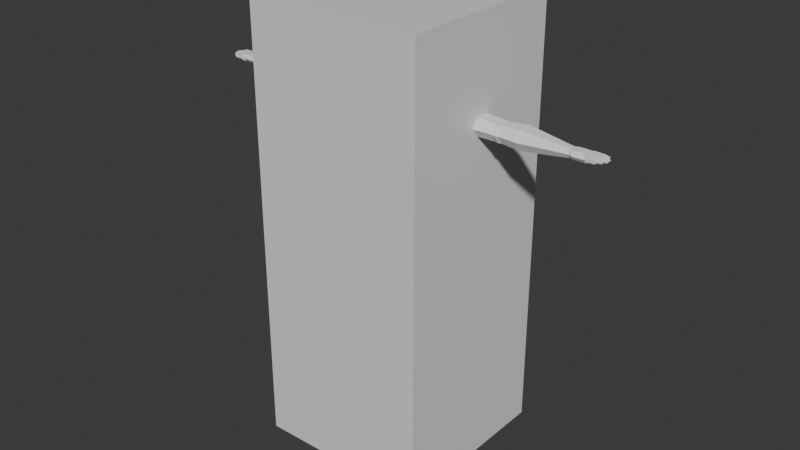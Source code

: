 # Source: arms_low_poly.blend  (saved by Blender 4.2.66; exported with 4.5.12 LTS)
import bpy
from mathutils import Matrix  # noqa: F401  (used for matrix-valued properties, if any)

bpy.ops.wm.read_factory_settings(use_empty=True)
scene = bpy.context.scene
scene.name = 'Scene'

# ---- collections
col_collection = bpy.data.collections.new('Collection'); scene.collection.children.link(col_collection)

# ---- materials (node trees are filled in below, after node groups)
mat_material = bpy.data.materials.new('Material')
mat_material.alpha_threshold = 0.0
mat_material.roughness = 0.5
mat_material.line_color = (0.0, 0.0, 0.0, 1.0)

# ---- material node trees
mat_material.use_nodes = True; mat_material.node_tree.nodes.clear()
_N = mat_material.node_tree.nodes; _L = mat_material.node_tree.links
n0 = _N.new('ShaderNodeOutputMaterial'); n0.name = 'Material Output'; n0.location = (300, 300)
n1 = _N.new('ShaderNodeBsdfPrincipled'); n1.name = 'Principled BSDF'; n1.location = (10, 300)
n1.inputs[3].default_value = 1.45
_L.new(n1.outputs[0], n0.inputs[0])
n0.is_active_output = True

# ---- world
world_world = bpy.data.worlds.new('World'); scene.world = world_world
world_world.use_nodes = True; world_world.node_tree.nodes.clear()
_N = world_world.node_tree.nodes; _L = world_world.node_tree.links
n0 = _N.new('ShaderNodeOutputWorld'); n0.name = 'World Output'; n0.location = (300, 300)
n1 = _N.new('ShaderNodeBackground'); n1.name = 'Background'; n1.location = (10, 300)
n1.inputs[0].default_value = (0.05088, 0.05088, 0.05088, 1.0)
_L.new(n1.outputs[0], n0.inputs[0])
n0.is_active_output = True
world_world.color = (0.05088, 0.05088, 0.05088)
world_world.sun_shadow_jitter_overblur = 0.0

# ---- meshes
me_cube = bpy.data.meshes.new('Cube')
me_cube.from_pydata([(1.0, 1.0, 1.0), (1.0, 1.0, -1.0), (1.0, -1.0, 1.0), (1.0, -1.0, -1.0), (-1.0, 1.0, 1.0), (-1.0, 1.0, -1.0), (-1.0, -1.0, 1.0), (-1.0, -1.0, -1.0)], [], [(0, 4, 6, 2), (3, 2, 6, 7), (7, 6, 4, 5), (5, 1, 3, 7), (1, 0, 2, 3), (5, 4, 0, 1)])
_uv = me_cube.uv_layers.new(name='UVMap')
_uv.uv.foreach_set('vector', [0.625, 0.5, 0.875, 0.5, 0.875, 0.75, 0.625, 0.75, 0.375, 0.75, 0.625, 0.75, 0.625, 1.0, 0.375, 1.0, 0.375, 0.0, 0.625, 0.0, 0.625, 0.25, 0.375, 0.25, 0.125, 0.5, 0.375, 0.5, 0.375, 0.75, 0.125, 0.75, 0.375, 0.5, 0.625, 0.5, 0.625, 0.75, 0.375, 0.75, 0.375, 0.25, 0.625, 0.25, 0.625, 0.5, 0.375, 0.5])
me_cube.materials.append(mat_material)
me_cube.use_mirror_vertex_groups = False
me_cube.update()
me_cube_002 = bpy.data.meshes.new('Cube.002')
me_cube_002.from_pydata([(-0.7963, -0.01386, 1.533), (-0.7963, -0.01386, 1.569), (-0.7963, 0.01386, 1.533), (-0.7963, 0.01386, 1.569), (-0.1997, -0.02716, 1.516), (-0.1997, -0.02716, 1.587), (-0.1997, 0.02716, 1.516), (-0.1997, 0.02716, 1.587), (-0.4847, 0.02716, 1.516), (-0.5114, 0.02716, 1.516), (-0.5114, 0.02716, 1.587), (-0.4847, 0.02716, 1.587), (-0.5114, -0.02716, 1.516), (-0.4847, -0.02716, 1.516), (-0.4847, -0.02716, 1.587), (-0.5114, -0.02716, 1.587), (-0.3725, 0.03592, 1.516), (-0.2947, -0.03198, 1.516), (-0.498, -0.03343, 1.516), (-0.498, -0.03343, 1.587), (-0.7963, -0.02566, 1.551), (-0.7963, 0.02566, 1.551), (-0.1997, 0.05028, 1.551), (-0.1997, -0.05028, 1.551), (-0.4847, -0.05028, 1.551), (-0.5114, -0.05028, 1.551), (-0.5114, 0.05028, 1.551), (-0.4847, 0.05028, 1.551), (-0.3725, 0.03592, 1.591), (-0.498, -0.05655, 1.551), (-0.7963, 2.012e-07, 1.533), (-0.7963, 2.012e-07, 1.569), (-0.1997, 2.012e-07, 1.516), (-0.1997, 2.012e-07, 1.587), (-0.4847, 2.012e-07, 1.587), (-0.5114, 2.012e-07, 1.587), (-0.5114, 2.012e-07, 1.516), (-0.4847, 2.012e-07, 1.516), (-0.498, 2.012e-07, 1.516), (-0.498, 2.012e-07, 1.587), (-0.1997, 2.012e-07, 1.551), (-0.8438, 2.011e-07, 1.535), (-0.2947, -0.03198, 1.591), (-0.2947, -0.05919, 1.551), (-0.3725, 0.06146, 1.551), (-0.3391, 2.012e-07, 1.591), (-0.3391, 2.012e-07, 1.516), (-0.5878, 0.03143, 1.51), (-0.5878, -0.03143, 1.593), (-0.5878, 0.03143, 1.593), (-0.5878, -0.03143, 1.51), (-0.5878, 0.05818, 1.551), (-0.5878, -0.05818, 1.551), (-0.5878, 2.012e-07, 1.51), (-0.5878, 2.012e-07, 1.593), (-0.8115, 2.011e-07, 1.535), (-0.8115, -0.02133, 1.535), (-0.8115, -0.03352, 1.551), (-0.8115, -0.02133, 1.569), (-0.8115, 2.011e-07, 1.569), (-0.8115, 0.022, 1.569), (-0.8115, 0.03342, 1.551), (-0.8115, 0.01469, 1.535), (-0.8618, 2.011e-07, 1.535), (-0.8438, -0.02133, 1.535), (-0.8438, -0.03352, 1.551), (-0.8438, -0.02133, 1.569), (-0.8438, 2.011e-07, 1.569), (-0.8438, 0.022, 1.569), (-0.8438, 0.03342, 1.551), (-0.8438, 0.01469, 1.535), (-0.8195, 0.0437, 1.531), (-0.8618, -0.02133, 1.535), (-0.8618, -0.03352, 1.551), (-0.8618, -0.02133, 1.568), (-0.8618, 2.011e-07, 1.568), (-0.8618, 0.022, 1.568), (-0.8618, 0.03342, 1.551), (-0.8618, 0.01469, 1.535), (-0.8195, 0.03426, 1.522), (-0.7887, -0.01451, 1.57), (-0.7887, 0.01451, 1.532), (-0.8466, 0.06243, 1.506), (-0.8428, 0.05975, 1.502), (-0.8512, 0.05581, 1.506), (-0.8474, 0.05313, 1.502), (-0.8622, 2.011e-07, 1.535), (-0.8714, -0.02898, 1.54), (-0.8714, -0.02936, 1.551), (-0.8714, -0.02898, 1.567), (-0.8622, 2.011e-07, 1.568), (-0.8716, 0.02981, 1.567), (-0.8716, 0.0304, 1.551), (-0.8716, 0.02981, 1.54), (-0.8729, -0.000502, 1.54), (-0.8726, -0.01575, 1.54), (-0.8726, -0.01606, 1.551), (-0.8726, -0.01575, 1.567), (-0.8729, -0.000502, 1.567), (-0.873, 0.01408, 1.567), (-0.8729, 0.0144, 1.551), (-0.873, 0.01408, 1.54), (-0.8729, -0.000502, 1.551), (-0.9309, 0.03516, 1.556), (-0.9275, 0.03469, 1.549), (-0.9279, 0.03463, 1.559), (-0.9292, 0.01889, 1.559), (-0.9322, 0.0193, 1.556), (-0.9289, 0.01891, 1.549), (-0.9404, -0.001486, 1.559), (-0.9404, 0.01423, 1.559), (-0.9435, 0.01438, 1.556), (-0.9398, 0.01428, 1.549), (-0.9435, -0.001486, 1.556), (-0.9398, -0.001486, 1.549), (-0.9299, -0.004256, 1.549), (-0.9289, -0.01944, 1.549), (-0.9323, -0.01976, 1.556), (-0.9293, -0.01941, 1.559), (-0.9303, -0.00428, 1.559), (-0.9333, -0.00448, 1.556), (-0.9146, -0.0347, 1.556), (-0.9116, -0.03408, 1.559), (-0.9117, -0.03417, 1.549), (-0.9132, -0.02086, 1.549), (-0.9162, -0.02129, 1.556), (-0.9132, -0.0208, 1.559), (-0.8917, 0.01569, 1.566), (-0.9119, 0.01741, 1.564), (-0.9122, 0.01774, 1.552), (-0.8917, 0.016, 1.551), (-0.9119, 0.01741, 1.546), (-0.9073, 0.03287, 1.564), (-0.9105, 0.03315, 1.546), (-0.9086, 0.01713, 1.564), (-0.8904, 0.03142, 1.566), (-0.9105, 0.03314, 1.564), (-0.8903, 0.03201, 1.551), (-0.9108, 0.03373, 1.552), (-0.8765, 0.01411, 1.566), (-0.8765, 0.01411, 1.541), (-0.8746, 0.03066, 1.551), (-0.8747, 0.03008, 1.566), (-0.8949, 0.01455, 1.551), (-0.9177, 0.01455, 1.551), (-0.9177, 0.01423, 1.565), (-0.8949, 0.01423, 1.566), (-0.8949, -0.001486, 1.551), (-0.9177, -0.001486, 1.551), (-0.9177, -0.001486, 1.565), (-0.8949, -0.001486, 1.566), (-0.891, -0.01689, 1.566), (-0.9101, -0.01815, 1.565), (-0.9101, -0.01847, 1.551), (-0.891, -0.01721, 1.551), (-0.876, 0.01434, 1.566), (-0.8747, 0.03008, 1.541), (-0.9111, -0.003021, 1.551), (-0.892, -0.001761, 1.551), (-0.892, -0.001761, 1.566), (-0.9111, -0.003021, 1.565), (-0.876, 0.01434, 1.541), (-0.876, 0.01466, 1.551), (-0.8863, -0.0177, 1.566), (-0.8998, -0.01925, 1.565), (-0.8982, -0.03238, 1.565), (-0.8848, -0.03068, 1.566), (-0.8863, -0.01801, 1.551), (-0.8997, -0.01956, 1.551), (-0.8848, -0.03113, 1.551), (-0.8982, -0.0329, 1.551), (-0.7887, 2.012e-07, 1.57), (-0.7887, 0.02686, 1.551), (-0.7887, -0.01451, 1.532), (-0.7887, 0.01451, 1.57), (-0.8892, 0.01579, 1.551), (-0.8892, 0.01547, 1.545), (-0.8879, 0.03121, 1.545), (-0.8892, 0.01547, 1.566), (-0.8879, 0.03121, 1.566), (-0.8878, 0.03179, 1.551), (-0.8942, 0.0159, 1.565), (-0.8942, 0.01621, 1.551), (-0.8942, 0.0159, 1.546), (-0.8928, 0.03163, 1.546), (-0.8928, 0.03163, 1.565), (-0.8928, 0.03222, 1.551), (-0.9072, 0.03345, 1.552), (-0.9086, 0.01745, 1.552), (-0.9086, 0.01713, 1.546), (-0.9073, 0.03287, 1.546), (-0.9103, 0.01727, 1.565), (-0.9089, 0.033, 1.565), (-0.9089, 0.03359, 1.552), (-0.9103, 0.01759, 1.552), (-0.7887, 2.012e-07, 1.532), (-0.7887, -0.02686, 1.551), (-0.8927, 0.01421, 1.545), (-0.8927, 0.01421, 1.566), (-0.8927, -0.001387, 1.566), (-0.8927, -0.001387, 1.545), (-0.8927, 0.01453, 1.551), (-0.8927, -0.001387, 1.551), (-0.8972, -0.001486, 1.546), (-0.8972, 0.01423, 1.546), (-0.8972, 0.01455, 1.551), (-0.8972, 0.01423, 1.565), (-0.8972, -0.001486, 1.551), (-0.8972, -0.001486, 1.565), (-0.9151, -0.001486, 1.546), (-0.9151, 0.01455, 1.551), (-0.9151, -0.001486, 1.551), (-0.9151, 0.01423, 1.546), (-0.9151, 0.01423, 1.564), (-0.9151, -0.001486, 1.564), (-0.9196, -0.001486, 1.546), (-0.92, 0.01453, 1.552), (-0.92, -0.001486, 1.552), (-0.9196, 0.01423, 1.546), (-0.9197, 0.01423, 1.564), (-0.9197, -0.001486, 1.564), (-0.8886, -0.01706, 1.551), (-0.8896, -0.0016, 1.551), (-0.8887, -0.01675, 1.545), (-0.8887, -0.01675, 1.566), (-0.8896, -0.0016, 1.545), (-0.8896, -0.0016, 1.566), (-0.8934, -0.01705, 1.565), (-0.8934, -0.01737, 1.551), (-0.8944, -0.001922, 1.546), (-0.8944, -0.001922, 1.551), (-0.8944, -0.001922, 1.565), (-0.8934, -0.01705, 1.546), (-0.9079, -0.01801, 1.564), (-0.9089, -0.002874, 1.546), (-0.9089, -0.002874, 1.564), (-0.9079, -0.01832, 1.551), (-0.9089, -0.002874, 1.551), (-0.9079, -0.01801, 1.546), (-0.9121, -0.01828, 1.563), (-0.913, -0.003146, 1.546), (-0.9131, -0.003148, 1.563), (-0.9124, -0.0186, 1.552), (-0.9134, -0.003169, 1.552), (-0.912, -0.01828, 1.546), (-0.8828, -0.03043, 1.566), (-0.8828, -0.03043, 1.545), (-0.8843, -0.01741, 1.566), (-0.8843, -0.01772, 1.551), (-0.8828, -0.03087, 1.551), (-0.8843, -0.01741, 1.545), (-0.8884, -0.01794, 1.565), (-0.8869, -0.03095, 1.565), (-0.8884, -0.01826, 1.551), (-0.8869, -0.03141, 1.551), (-0.8869, -0.03095, 1.546), (-0.8884, -0.01794, 1.546), (-0.898, -0.01904, 1.564), (-0.8979, -0.01936, 1.551), (-0.8964, -0.03266, 1.551), (-0.898, -0.01904, 1.546), (-0.8964, -0.03215, 1.564), (-0.8964, -0.03215, 1.546), (-0.9014, -0.01944, 1.563), (-0.9018, -0.01978, 1.552), (-0.9002, -0.03312, 1.552), (-0.9014, -0.01945, 1.546), (-0.8999, -0.03259, 1.563), (-0.8999, -0.0326, 1.546), (-0.8276, -0.02133, 1.535), (-0.8276, -0.03352, 1.551), (-0.8276, -0.02133, 1.569), (-0.8276, 2.011e-07, 1.569), (-0.8276, 0.022, 1.569), (-0.8276, 2.011e-07, 1.535), (-0.8276, 0.01469, 1.535), (-0.8276, 0.03342, 1.551), (-0.8276, 0.03426, 1.522), (-0.8276, 0.0437, 1.531), (-0.8451, 0.05644, 1.502), (-0.8489, 0.05912, 1.506), (-0.8369, 0.04225, 1.534), (-0.8369, 0.0315, 1.524), (-0.8184, 0.0315, 1.524), (-0.8184, 0.04225, 1.534), (-0.8276, 0.04225, 1.534), (-0.8276, 0.0315, 1.524), (-0.8366, 0.03558, 1.521), (-0.8211, 0.03604, 1.521), (-0.8214, 0.045, 1.53), (-0.8368, 0.04454, 1.53), (-0.8291, 0.04477, 1.53), (-0.8288, 0.03581, 1.521), (-0.8765, -0.0006609, 1.566), (-0.8765, -0.0006609, 1.541), (-0.8765, 0.01442, 1.551), (-0.8765, -0.0006609, 1.551), (-0.8763, -0.01629, 1.551), (-0.8767, -0.0007546, 1.551), (-0.8763, -0.01598, 1.541), (-0.8763, -0.01598, 1.566), (-0.8767, -0.0007546, 1.541), (-0.8767, -0.0007546, 1.566), (-0.8747, -0.02939, 1.566), (-0.8747, -0.02939, 1.542), (-0.8759, -0.01653, 1.551), (-0.876, -0.01622, 1.566), (-0.8746, -0.02979, 1.551), (-0.876, -0.01622, 1.542)], [], [(20, 1, 58, 57), (44, 28, 7, 22), (40, 33, 5, 23), (196, 80, 1, 20), (46, 32, 4, 17), (171, 31, 1, 80), (45, 34, 14, 42), (39, 35, 15, 19), (53, 36, 12, 50), (38, 37, 13, 18), (43, 42, 14, 24), (29, 19, 15, 25), (51, 49, 10, 26), (9, 8, 38), (4, 23, 43, 17), (24, 14, 19, 29), (36, 38, 18, 12), (34, 39, 19, 14), (13, 24, 29, 18), (26, 10, 11, 27), (23, 5, 42, 43), (47, 51, 26, 9), (18, 29, 25, 12), (17, 43, 24, 13), (173, 196, 20, 0), (32, 40, 23, 4), (16, 44, 22, 6), (2, 30, 55, 62), (21, 2, 62, 61), (6, 22, 40, 32), (8, 16, 46, 37), (11, 10, 39), (8, 37, 38), (47, 9, 36, 53), (10, 35, 39), (28, 11, 34, 45), (174, 3, 31, 171), (16, 6, 32, 46), (22, 7, 33, 40), (0, 20, 57, 56), (34, 11, 39), (7, 28, 45, 33), (8, 27, 44, 16), (36, 9, 38), (26, 27, 8, 9), (33, 45, 42, 5), (37, 46, 17, 13), (27, 11, 28, 44), (10, 49, 54, 35), (81, 47, 53, 195), (12, 25, 52, 50), (81, 172, 51, 47), (172, 174, 49, 51), (195, 53, 50, 173), (35, 54, 48, 15), (25, 15, 48, 52), (274, 269, 64, 41), (272, 273, 68, 67), (269, 270, 65, 64), (271, 272, 67, 66), (3, 21, 61, 60), (1, 31, 59, 58), (31, 3, 60, 59), (30, 0, 56, 55), (64, 65, 73, 72), (66, 67, 75, 74), (65, 66, 74, 73), (69, 70, 78, 77), (275, 274, 41, 70), (273, 276, 69, 68), (200, 203, 204, 197), (270, 271, 66, 65), (73, 74, 89, 88), (77, 78, 93, 92), (76, 77, 92, 91), (78, 63, 86, 93), (67, 68, 76, 75), (41, 64, 72, 63), (70, 41, 63, 78), (68, 69, 77, 76), (292, 287, 85, 279), (30, 195, 173, 0), (285, 284, 71, 278), (284, 283, 79, 71), (280, 279, 85, 84), (289, 288, 83, 82), (291, 289, 82, 280), (287, 290, 84, 85), (131, 129, 107, 108), (93, 86, 94, 101), (86, 87, 95, 94), (90, 91, 99, 98), (74, 75, 90, 89), (72, 73, 88, 87), (75, 76, 91, 90), (63, 72, 87, 86), (219, 216, 111, 110), (218, 215, 114, 112), (243, 240, 115, 120), (242, 239, 118, 117), (129, 128, 106, 107), (263, 264, 125, 126), (89, 90, 98, 97), (267, 263, 126, 122), (105, 103, 107, 106), (103, 104, 108, 107), (133, 131, 108, 104), (128, 136, 105, 106), (136, 138, 103, 105), (138, 133, 104, 103), (113, 109, 110, 111), (114, 113, 111, 112), (216, 218, 112, 111), (215, 217, 113, 114), (220, 219, 110, 109), (217, 220, 109, 113), (116, 117, 120, 115), (117, 118, 119, 120), (239, 241, 119, 118), (244, 242, 117, 116), (241, 243, 120, 119), (240, 244, 116, 115), (121, 122, 126, 125), (123, 121, 125, 124), (268, 265, 121, 123), (264, 266, 124, 125), (266, 268, 123, 124), (265, 267, 122, 121), (130, 183, 176), (179, 180, 137, 135), (192, 193, 138, 136), (178, 179, 135, 127), (191, 192, 136, 128), (184, 137, 177), (281, 278, 290), (175, 178, 127, 130), (194, 191, 128, 129), (176, 175, 130), (194, 129, 131), (202, 199, 150, 147), (211, 214, 149, 148), (199, 198, 146, 150), (214, 213, 145, 149), (200, 202, 147), (209, 211, 148), (212, 218, 144), (209, 215, 218, 212), (232, 229, 225, 223), (198, 201, 143, 146), (213, 210, 144, 145), (244, 240, 234, 238), (246, 255, 256, 250), (226, 222, 158, 159), (235, 237, 157, 160), (223, 221, 154), (238, 236, 153), (224, 226, 159, 151), (233, 235, 160, 152), (221, 224, 151, 154), (236, 233, 152, 153), (234, 240, 157), (303, 306, 247, 245), (249, 245, 166, 169), (259, 261, 165, 170), (268, 266, 260, 262), (190, 189, 131, 133), (260, 266, 168), (246, 249, 169), (262, 259, 170), (245, 247, 163, 166), (261, 257, 164, 165), (247, 248, 167, 163), (257, 258, 168, 164), (161, 162, 175, 176), (162, 155, 178, 175), (156, 161, 176, 177), (155, 142, 179, 178), (142, 141, 180, 179), (141, 156, 177, 180), (130, 182, 183), (130, 127, 181, 182), (181, 185, 132, 134), (127, 135, 185, 181), (135, 137, 186, 185), (184, 183, 189, 190), (180, 177, 137), (186, 137, 184), (182, 181, 134, 188), (183, 182, 188, 189), (183, 184, 177, 176), (185, 186, 187, 132), (186, 184, 190, 187), (189, 188, 194), (188, 134, 191, 194), (2, 81, 195, 30), (134, 132, 192, 191), (132, 187, 193, 192), (187, 190, 193), (138, 193, 133), (190, 133, 193), (189, 194, 131), (139, 295, 201, 198), (140, 294, 200, 197), (295, 140, 197, 201), (294, 296, 202, 200), (293, 139, 198, 199), (296, 293, 199, 202), (146, 143, 205, 206), (91, 92, 141, 142), (147, 207, 203), (150, 146, 206, 208), (147, 150, 208, 207), (206, 205, 210, 213), (204, 203, 209, 212), (205, 204, 212, 210), (203, 207, 211, 209), (208, 206, 213, 214), (207, 208, 214, 211), (148, 149, 220, 217), (149, 145, 219, 220), (148, 217, 215), (92, 93, 156, 141), (145, 144, 216, 219), (201, 197, 143), (205, 143, 204), (209, 148, 215), (204, 143, 197), (210, 212, 144), (216, 144, 218), (147, 203, 200), (298, 301, 225, 222), (297, 300, 224, 221), (300, 302, 226, 224), (299, 297, 221, 223), (302, 298, 222, 226), (301, 299, 223, 225), (304, 307, 249, 246), (154, 151, 227, 228), (151, 159, 231, 227), (154, 228, 232), (159, 158, 230, 231), (52, 48, 80, 196), (230, 229, 234, 237), (228, 227, 233, 236), (227, 231, 235, 233), (232, 228, 236, 238), (231, 230, 237, 235), (229, 232, 238, 234), (54, 171, 80, 48), (160, 157, 243, 241), (153, 242, 244), (152, 160, 241, 239), (153, 152, 239, 242), (306, 305, 248, 247), (222, 225, 158), (230, 158, 229), (237, 234, 157), (243, 157, 240), (308, 304, 246, 250), (244, 238, 153), (225, 229, 158), (305, 308, 250, 248), (154, 232, 223), (307, 303, 245, 249), (163, 167, 253, 251), (166, 163, 251, 252), (169, 254, 255), (50, 52, 196, 173), (169, 166, 252, 254), (251, 253, 258, 257), (252, 251, 257, 261), (255, 254, 259, 262), (253, 256, 260, 258), (256, 255, 262, 260), (254, 252, 261, 259), (170, 165, 267, 265), (49, 174, 171, 54), (169, 255, 246), (170, 265, 268), (165, 164, 263, 267), (164, 168, 264, 263), (248, 250, 167), (253, 167, 256), (258, 260, 168), (264, 168, 266), (268, 262, 170), (250, 256, 167), (290, 291, 280, 84), (82, 83, 279, 280), (281, 285, 278), (283, 286, 277, 79), (288, 292, 279, 83), (57, 58, 271, 270), (60, 61, 276, 273), (62, 55, 274, 275), (58, 59, 272, 271), (56, 57, 270, 269), (59, 60, 273, 272), (55, 56, 269, 274), (62, 275, 286, 283), (69, 276, 285, 281), (61, 62, 283, 284), (276, 61, 284, 285), (275, 70, 282, 286), (70, 69, 281, 282), (79, 277, 292, 288), (278, 291, 290), (99, 91, 142, 155), (278, 71, 289, 291), (71, 79, 288, 289), (21, 3, 174, 172), (282, 287, 277), (2, 21, 172, 81), (286, 282, 277), (292, 277, 287), (281, 290, 287, 282), (93, 101, 161, 156), (100, 99, 155, 162), (101, 100, 162, 161), (102, 98, 293, 296), (98, 99, 139, 293), (94, 102, 296, 294), (100, 101, 140, 295), (101, 94, 294, 140), (99, 100, 295, 139), (94, 95, 299, 301), (98, 102, 298, 302), (95, 96, 297, 299), (97, 98, 302, 300), (96, 97, 300, 297), (102, 94, 301, 298), (88, 89, 303, 307), (96, 95, 308, 305), (95, 87, 304, 308), (97, 96, 305, 306), (87, 88, 307, 304), (89, 97, 306, 303)])
_uv = me_cube_002.uv_layers.new(name='UVMap')
_uv.uv.foreach_set('vector', [0.5, 1.0, 0.625, 1.0, 0.625, 1.0, 0.5, 1.0, 0.5, 0.4276, 0.6205, 0.4276, 0.625, 0.5, 0.5, 0.5, 0.5, 0.625, 0.625, 0.625, 0.625, 0.75, 0.5, 0.75, 0.5, 0.9968, 0.625, 0.9968, 0.625, 1.0, 0.5, 1.0, 0.3166, 0.625, 0.375, 0.625, 0.375, 0.75, 0.3352, 0.7722, 0.8718, 0.625, 0.875, 0.625, 0.875, 0.75, 0.8718, 0.75, 0.6834, 0.625, 0.7444, 0.625, 0.7444, 0.75, 0.6648, 0.7722, 0.75, 0.625, 0.7556, 0.625, 0.7556, 0.75, 0.75, 0.75, 0.2124, 0.625, 0.2444, 0.625, 0.2444, 0.75, 0.2124, 0.75, 0.25, 0.625, 0.2556, 0.625, 0.2556, 0.75, 0.25, 0.75, 0.5, 0.7898, 0.6173, 0.7898, 0.625, 0.8694, 0.5, 0.8694, 0.5, 0.875, 0.625, 0.875, 0.625, 0.8806, 0.5, 0.8806, 0.5, 0.3374, 0.625, 0.3374, 0.625, 0.3694, 0.5, 0.3694, 0.2444, 0.5, 0.2556, 0.5, 0.25, 0.625, 0.375, 0.75, 0.5, 0.75, 0.5, 0.7898, 0.3827, 0.7898, 0.5, 0.8694, 0.625, 0.8694, 0.625, 0.875, 0.5, 0.875, 0.2444, 0.625, 0.25, 0.625, 0.25, 0.75, 0.2444, 0.75, 0.7444, 0.625, 0.75, 0.625, 0.75, 0.75, 0.7444, 0.75, 0.375, 0.8694, 0.5, 0.8694, 0.5, 0.875, 0.375, 0.875, 0.5, 0.3694, 0.625, 0.3694, 0.625, 0.3806, 0.5, 0.3806, 0.5, 0.75, 0.625, 0.75, 0.6173, 0.7898, 0.5, 0.7898, 0.375, 0.3374, 0.5, 0.3374, 0.5, 0.3694, 0.375, 0.3694, 0.375, 0.875, 0.5, 0.875, 0.5, 0.8806, 0.375, 0.8806, 0.3827, 0.7898, 0.5, 0.7898, 0.5, 0.8694, 0.375, 0.8694, 0.375, 0.9968, 0.5, 0.9968, 0.5, 1.0, 0.375, 1.0, 0.375, 0.625, 0.5, 0.625, 0.5, 0.75, 0.375, 0.75, 0.3795, 0.4276, 0.5, 0.4276, 0.5, 0.5, 0.375, 0.5, 0.125, 0.5, 0.125, 0.625, 0.125, 0.625, 0.125, 0.5, 0.5, 0.25, 0.375, 0.25, 0.375, 0.25, 0.5, 0.25, 0.375, 0.5, 0.5, 0.5, 0.5, 0.625, 0.375, 0.625, 0.2556, 0.5, 0.3026, 0.4869, 0.3166, 0.625, 0.2556, 0.625, 0.7444, 0.5, 0.7556, 0.5, 0.75, 0.625, 0.2556, 0.5, 0.2556, 0.625, 0.25, 0.625, 0.2124, 0.5, 0.2444, 0.5, 0.2444, 0.625, 0.2124, 0.625, 0.7556, 0.5, 0.7556, 0.625, 0.75, 0.625, 0.6974, 0.4869, 0.7444, 0.5, 0.7444, 0.625, 0.6834, 0.625, 0.8718, 0.5, 0.875, 0.5, 0.875, 0.625, 0.8718, 0.625, 0.3026, 0.4869, 0.375, 0.5, 0.375, 0.625, 0.3166, 0.625, 0.5, 0.5, 0.625, 0.5, 0.625, 0.625, 0.5, 0.625, 0.375, 1.0, 0.5, 1.0, 0.5, 1.0, 0.375, 1.0, 0.7444, 0.625, 0.7444, 0.5, 0.75, 0.625, 0.625, 0.5, 0.6974, 0.4869, 0.6834, 0.625, 0.625, 0.625, 0.375, 0.3806, 0.5, 0.3806, 0.5, 0.4276, 0.3795, 0.4276, 0.2444, 0.625, 0.2444, 0.5, 0.25, 0.625, 0.5, 0.3694, 0.5, 0.3806, 0.375, 0.3806, 0.375, 0.3694, 0.625, 0.625, 0.6834, 0.625, 0.6648, 0.7722, 0.625, 0.75, 0.2556, 0.625, 0.3166, 0.625, 0.3352, 0.7722, 0.2556, 0.75, 0.5, 0.3806, 0.625, 0.3806, 0.6205, 0.4276, 0.5, 0.4276, 0.7556, 0.5, 0.7876, 0.5, 0.7876, 0.625, 0.7556, 0.625, 0.1282, 0.5, 0.2124, 0.5, 0.2124, 0.625, 0.1282, 0.625, 0.375, 0.8806, 0.5, 0.8806, 0.5, 0.9126, 0.375, 0.9126, 0.375, 0.2532, 0.5, 0.2532, 0.5, 0.3374, 0.375, 0.3374, 0.5, 0.2532, 0.625, 0.2532, 0.625, 0.3374, 0.5, 0.3374, 0.1282, 0.625, 0.2124, 0.625, 0.2124, 0.75, 0.1282, 0.75, 0.7556, 0.625, 0.7876, 0.625, 0.7876, 0.75, 0.7556, 0.75, 0.5, 0.8806, 0.625, 0.8806, 0.625, 0.9126, 0.5, 0.9126, 0.125, 0.625, 0.125, 0.75, 0.125, 0.75, 0.125, 0.625, 0.875, 0.625, 0.875, 0.5, 0.875, 0.5, 0.875, 0.625, 0.375, 1.0, 0.5, 1.0, 0.5, 1.0, 0.375, 1.0, 0.875, 0.75, 0.875, 0.625, 0.875, 0.625, 0.875, 0.75, 0.625, 0.25, 0.5, 0.25, 0.5, 0.25, 0.625, 0.25, 0.875, 0.75, 0.875, 0.625, 0.875, 0.625, 0.875, 0.75, 0.875, 0.625, 0.875, 0.5, 0.875, 0.5, 0.875, 0.625, 0.125, 0.625, 0.125, 0.75, 0.125, 0.75, 0.125, 0.625, 0.375, 1.0, 0.5, 1.0, 0.5, 1.0, 0.375, 1.0, 0.875, 0.75, 0.875, 0.625, 0.875, 0.625, 0.875, 0.75, 0.5, 1.0, 0.625, 1.0, 0.625, 1.0, 0.5, 1.0, 0.5, 0.25, 0.375, 0.25, 0.375, 0.25, 0.5, 0.25, 0.125, 0.5, 0.125, 0.625, 0.125, 0.625, 0.125, 0.5, 0.625, 0.25, 0.5, 0.25, 0.5, 0.25, 0.625, 0.25, 0.125, 0.626, 0.125, 0.625, 0.125, 0.5, 0.125, 0.4989, 0.5, 1.0, 0.625, 1.0, 0.625, 1.0, 0.5, 1.0, 0.5, 1.0, 0.625, 1.0, 0.625, 1.0, 0.5, 1.0, 0.5, 0.25, 0.375, 0.25, 0.375, 0.25, 0.5, 0.25, 0.625, 0.25, 0.5, 0.25, 0.5, 0.25, 0.625, 0.25, 0.125, 0.5, 0.125, 0.625, 0.125, 0.625, 0.125, 0.5, 0.875, 0.625, 0.875, 0.5, 0.875, 0.5, 0.875, 0.625, 0.125, 0.625, 0.125, 0.75, 0.125, 0.75, 0.125, 0.625, 0.125, 0.5, 0.125, 0.625, 0.125, 0.625, 0.125, 0.5, 0.625, 0.25, 0.5, 0.25, 0.5, 0.25, 0.625, 0.25, 0.125, 0.5, 0.125, 0.5, 0.125, 0.5, 0.125, 0.5, 0.125, 0.625, 0.1282, 0.625, 0.1282, 0.75, 0.125, 0.75, 0.5, 0.25, 0.4959, 0.25, 0.5, 0.25, 0.5, 0.25, 0.4959, 0.25, 0.3833, 0.25, 0.375, 0.25, 0.5, 0.25, 0.5, 0.25, 0.375, 0.25, 0.375, 0.25, 0.5, 0.25, 0.5065, 0.25, 0.3634, 0.25, 0.375, 0.25, 0.5, 0.25, 0.5, 0.25, 0.5065, 0.25, 0.5, 0.25, 0.5, 0.25, 0.3627, 0.25, 0.505, 0.25, 0.5, 0.25, 0.375, 0.25, 0.3824, 0.25, 0.5052, 0.25, 0.5758, 0.25, 0.4446, 0.25, 0.125, 0.5, 0.125, 0.625, 0.125, 0.625, 0.125, 0.5, 0.125, 0.625, 0.125, 0.75, 0.125, 0.75, 0.125, 0.625, 0.875, 0.625, 0.875, 0.5, 0.875, 0.5, 0.875, 0.625, 0.875, 0.75, 0.875, 0.625, 0.875, 0.625, 0.875, 0.75, 0.375, 1.0, 0.5, 1.0, 0.5, 1.0, 0.375, 1.0, 0.875, 0.625, 0.875, 0.5, 0.875, 0.5, 0.875, 0.625, 0.125, 0.625, 0.125, 0.75, 0.125, 0.75, 0.125, 0.625, 0.6293, 0.2501, 0.5024, 0.2498, 0.576, 0.2493, 0.625, 0.25, 0.125, 0.5, 0.125, 0.625, 0.125, 0.625, 0.125, 0.4996, 0.5045, 0.125, 0.383, 0.125, 0.446, 0.1251, 0.5797, 0.1252, 0.5016, 1.0, 0.6302, 1.0, 0.625, 1.0, 0.5692, 1.0, 0.5052, 0.25, 0.6234, 0.25, 0.625, 0.25, 0.5758, 0.25, 0.6287, 1.0, 0.5054, 1.0, 0.5757, 1.0, 0.625, 1.0, 0.875, 0.75, 0.875, 0.625, 0.875, 0.625, 0.875, 0.75, 0.875, 0.75, 0.875, 0.75, 0.875, 0.75, 0.875, 0.75, 0.625, 0.25, 0.5748, 0.25, 0.5758, 0.25, 0.625, 0.25, 0.5748, 0.25, 0.4443, 0.25, 0.4446, 0.25, 0.5758, 0.25, 0.125, 0.5, 0.125, 0.5, 0.125, 0.5, 0.125, 0.5, 0.875, 0.5, 0.875, 0.5, 0.875, 0.5, 0.875, 0.5, 0.6235, 0.25, 0.5051, 0.25, 0.5748, 0.25, 0.625, 0.25, 0.5051, 0.25, 0.3824, 0.25, 0.4443, 0.25, 0.5748, 0.25, 0.5796, 0.1248, 0.625, 0.125, 0.625, 0.25, 0.576, 0.2493, 0.446, 0.1249, 0.5796, 0.1248, 0.576, 0.2493, 0.4447, 0.2498, 0.5024, 0.2498, 0.3821, 0.25, 0.4447, 0.2498, 0.576, 0.2493, 0.3821, 0.125, 0.5034, 0.125, 0.5796, 0.1248, 0.446, 0.1249, 0.875, 0.625, 0.875, 0.5, 0.875, 0.5, 0.875, 0.625, 0.5034, 0.125, 0.6287, 0.125, 0.625, 0.125, 0.5796, 0.1248, 0.4397, 0.0003558, 0.5798, 0.001089, 0.5797, 0.1252, 0.446, 0.1251, 0.5798, 0.001089, 0.625, 0.0, 0.625, 0.125, 0.5797, 0.1252, 0.875, 0.75, 0.875, 0.625, 0.875, 0.625, 0.875, 0.75, 0.383, 1.0, 0.5016, 1.0, 0.5692, 1.0, 0.4423, 1.0, 0.6285, 0.125, 0.5045, 0.125, 0.5797, 0.1252, 0.625, 0.125, 0.125, 0.625, 0.125, 0.75, 0.125, 0.7504, 0.125, 0.625, 0.5747, 1.0, 0.625, 1.0, 0.625, 1.0, 0.5757, 1.0, 0.4443, 1.0, 0.5747, 1.0, 0.5757, 1.0, 0.4446, 1.0, 0.3844, 1.0, 0.5051, 1.0, 0.5747, 1.0, 0.4443, 1.0, 0.5054, 1.0, 0.3844, 1.0, 0.4446, 1.0, 0.5757, 1.0, 0.125, 0.75, 0.125, 0.75, 0.125, 0.75, 0.125, 0.75, 0.5051, 1.0, 0.6289, 1.0, 0.625, 1.0, 0.5747, 1.0, 0.5, 0.25, 0.375, 0.25, 0.3852, 0.25, 0.6243, 0.25, 0.4965, 0.25, 0.5, 0.25, 0.625, 0.25, 0.6241, 0.25, 0.5016, 0.25, 0.5051, 0.25, 0.6235, 0.25, 0.875, 0.5, 0.875, 0.5, 0.875, 0.5, 0.875, 0.5, 0.875, 0.5, 0.875, 0.5, 0.875, 0.5, 0.875, 0.5, 0.375, 0.25, 0.5, 0.25, 0.3852, 0.25, 0.4959, 0.25, 0.5, 0.25, 0.505, 0.25, 0.4965, 0.25, 0.6243, 0.25, 0.625, 0.25, 0.5, 0.25, 0.5016, 0.25, 0.6241, 0.25, 0.6234, 0.25, 0.5052, 0.25, 0.3852, 0.25, 0.4965, 0.25, 0.5, 0.25, 0.5016, 0.25, 0.5052, 0.25, 0.3824, 0.25, 0.4961, 0.125, 0.6242, 0.125, 0.625, 0.125, 0.5, 0.125, 0.5004, 0.125, 0.6241, 0.125, 0.625, 0.125, 0.5, 0.125, 0.875, 0.626, 0.875, 0.499, 0.875, 0.5, 0.875, 0.625, 0.875, 0.625, 0.875, 0.5, 0.875, 0.5, 0.875, 0.625, 0.386, 0.125, 0.4961, 0.125, 0.5, 0.125, 0.3751, 0.125, 0.5004, 0.125, 0.5, 0.125, 0.3751, 0.25, 0.3821, 0.25, 0.5, 0.25, 0.125, 0.625, 0.125, 0.625, 0.125, 0.5, 0.125, 0.5, 0.125, 0.75, 0.125, 0.625, 0.125, 0.6251, 0.125, 0.75, 0.6242, 0.25, 0.4961, 0.25, 0.5, 0.25, 0.625, 0.25, 0.6241, 0.25, 0.5004, 0.25, 0.5, 0.25, 0.625, 0.25, 0.125, 0.75, 0.125, 0.625, 0.125, 0.625, 0.125, 0.75, 0.125, 0.75, 0.125, 0.75, 0.125, 0.75, 0.125, 0.75, 0.6243, 0.125, 0.4966, 0.125, 0.5, 0.125, 0.625, 0.125, 0.6242, 0.125, 0.5003, 0.125, 0.5, 0.125, 0.625, 0.125, 0.385, 1.0, 0.4967, 1.0, 0.5, 1.0, 0.3751, 1.0, 0.5003, 1.0, 0.5, 1.0, 0.875, 0.75, 0.875, 0.625, 0.875, 0.625, 0.875, 0.75, 0.875, 0.75, 0.875, 0.625, 0.875, 0.625, 0.875, 0.75, 0.4967, 1.0, 0.6243, 1.0, 0.625, 1.0, 0.5, 1.0, 0.5003, 1.0, 0.6242, 1.0, 0.625, 1.0, 0.5, 1.0, 0.3751, 0.125, 0.383, 0.125, 0.5, 0.125, 0.875, 0.75, 0.875, 0.75, 0.875, 0.75, 0.875, 0.75, 0.497, 1.0, 0.6244, 1.0, 0.625, 1.0, 0.5, 1.0, 0.5002, 1.0, 0.6244, 1.0, 0.625, 1.0, 0.5, 1.0, 0.125, 0.75, 0.125, 0.75, 0.125, 0.75, 0.125, 0.75, 0.125, 0.5, 0.125, 0.5, 0.125, 0.5, 0.125, 0.5, 0.3751, 1.0, 0.3844, 1.0, 0.5, 1.0, 0.3848, 1.0, 0.497, 1.0, 0.5, 1.0, 0.3751, 1.0, 0.5002, 1.0, 0.5, 1.0, 0.875, 0.75, 0.875, 0.75, 0.875, 0.75, 0.875, 0.75, 0.875, 0.75, 0.875, 0.75, 0.875, 0.75, 0.875, 0.75, 0.6244, 1.0, 0.497, 1.0, 0.5, 1.0, 0.625, 1.0, 0.6244, 1.0, 0.5002, 1.0, 0.5, 1.0, 0.625, 1.0, 0.3731, 0.25, 0.5015, 0.25, 0.4965, 0.25, 0.3852, 0.25, 0.5015, 0.25, 0.6255, 0.25, 0.6243, 0.25, 0.4965, 0.25, 0.125, 0.5, 0.125, 0.5, 0.125, 0.5, 0.125, 0.5, 0.875, 0.5, 0.875, 0.5, 0.875, 0.5, 0.875, 0.5, 0.6255, 0.25, 0.5015, 0.25, 0.4965, 0.25, 0.6243, 0.25, 0.5015, 0.25, 0.3731, 0.25, 0.3852, 0.25, 0.4965, 0.25, 0.5, 0.25, 0.4993, 0.25, 0.375, 0.25, 0.5, 0.25, 0.625, 0.25, 0.6263, 0.25, 0.4993, 0.25, 0.875, 0.5, 0.875, 0.5, 0.875, 0.5, 0.875, 0.5, 0.875, 0.5, 0.875, 0.5, 0.875, 0.5, 0.875, 0.5, 0.625, 0.25, 0.5, 0.25, 0.4993, 0.25, 0.6263, 0.25, 0.125, 0.5, 0.125, 0.5, 0.125, 0.5, 0.125, 0.5, 0.4965, 0.25, 0.3852, 0.25, 0.5, 0.25, 0.4993, 0.25, 0.5, 0.25, 0.375, 0.25, 0.4993, 0.25, 0.6263, 0.25, 0.624, 0.25, 0.5005, 0.25, 0.375, 0.25, 0.4993, 0.25, 0.5005, 0.25, 0.3753, 0.25, 0.125, 0.5, 0.125, 0.5, 0.125, 0.5, 0.125, 0.5, 0.6263, 0.25, 0.4993, 0.25, 0.5005, 0.25, 0.624, 0.25, 0.4993, 0.25, 0.375, 0.25, 0.3753, 0.25, 0.5005, 0.25, 0.3753, 0.25, 0.5005, 0.25, 0.5016, 0.25, 0.5005, 0.25, 0.624, 0.25, 0.6241, 0.25, 0.5016, 0.25, 0.125, 0.5, 0.1282, 0.5, 0.1282, 0.625, 0.125, 0.625, 0.875, 0.5, 0.875, 0.5, 0.875, 0.5, 0.875, 0.5, 0.624, 0.25, 0.5005, 0.25, 0.5016, 0.25, 0.6241, 0.25, 0.5005, 0.25, 0.3753, 0.25, 0.5016, 0.25, 0.5051, 0.25, 0.5016, 0.25, 0.3824, 0.25, 0.3753, 0.25, 0.3824, 0.25, 0.5016, 0.25, 0.3753, 0.25, 0.5016, 0.25, 0.3824, 0.25, 0.6256, 0.25, 0.5016, 0.25, 0.4961, 0.25, 0.6242, 0.25, 0.125, 0.5004, 0.125, 0.6246, 0.125, 0.626, 0.125, 0.4989, 0.5016, 0.25, 0.3726, 0.25, 0.386, 0.25, 0.4961, 0.25, 0.3726, 0.125, 0.5016, 0.125, 0.4961, 0.125, 0.386, 0.125, 0.875, 0.6246, 0.875, 0.5004, 0.875, 0.499, 0.875, 0.626, 0.5016, 0.125, 0.6256, 0.125, 0.6242, 0.125, 0.4961, 0.125, 0.625, 0.25, 0.5, 0.25, 0.4992, 0.25, 0.6265, 0.25, 0.625, 0.25, 0.5, 0.25, 0.5015, 0.25, 0.6255, 0.25, 0.5, 0.125, 0.4992, 0.125, 0.375, 0.125, 0.875, 0.625, 0.875, 0.5, 0.875, 0.5, 0.875, 0.625, 0.5, 0.125, 0.625, 0.125, 0.6265, 0.125, 0.4992, 0.125, 0.6265, 0.25, 0.4992, 0.25, 0.5004, 0.25, 0.6241, 0.25, 0.125, 0.5, 0.125, 0.625, 0.125, 0.625, 0.125, 0.5, 0.4992, 0.25, 0.375, 0.25, 0.3751, 0.25, 0.5004, 0.25, 0.375, 0.125, 0.4992, 0.125, 0.5004, 0.125, 0.3751, 0.125, 0.875, 0.625, 0.875, 0.5, 0.875, 0.5, 0.875, 0.625, 0.4992, 0.125, 0.6265, 0.125, 0.6241, 0.125, 0.5004, 0.125, 0.5, 0.125, 0.625, 0.125, 0.6287, 0.125, 0.5034, 0.125, 0.875, 0.625, 0.875, 0.5, 0.875, 0.5, 0.875, 0.625, 0.5, 0.125, 0.5034, 0.125, 0.3821, 0.125, 0.5, 0.25, 0.375, 0.25, 0.3731, 0.25, 0.5015, 0.25, 0.625, 0.25, 0.5, 0.25, 0.5024, 0.2498, 0.6293, 0.2501, 0.4961, 0.25, 0.386, 0.25, 0.5, 0.25, 0.4992, 0.25, 0.5, 0.25, 0.375, 0.25, 0.3751, 0.125, 0.5, 0.125, 0.3821, 0.125, 0.375, 0.25, 0.5, 0.25, 0.386, 0.25, 0.5004, 0.25, 0.3751, 0.25, 0.5, 0.25, 0.5024, 0.2498, 0.5, 0.25, 0.3821, 0.25, 0.5, 0.125, 0.375, 0.125, 0.386, 0.125, 0.5011, 0.125, 0.3739, 0.125, 0.385, 0.125, 0.4966, 0.125, 0.5011, 1.0, 0.6254, 1.0, 0.6243, 1.0, 0.4967, 1.0, 0.875, 0.75, 0.875, 0.625, 0.875, 0.625, 0.875, 0.75, 0.374, 1.0, 0.5011, 1.0, 0.4967, 1.0, 0.385, 1.0, 0.6254, 0.125, 0.5011, 0.125, 0.4966, 0.125, 0.6243, 0.125, 0.125, 0.625, 0.125, 0.75, 0.125, 0.75, 0.125, 0.6251, 0.3757, 1.0, 0.5005, 1.0, 0.497, 1.0, 0.3848, 1.0, 0.5, 1.0, 0.625, 1.0, 0.6263, 1.0, 0.4993, 1.0, 0.875, 0.75, 0.875, 0.625, 0.875, 0.625, 0.875, 0.75, 0.5, 1.0, 0.4993, 1.0, 0.375, 1.0, 0.625, 0.125, 0.5, 0.125, 0.4993, 0.125, 0.6263, 0.125, 0.5, 0.9126, 0.625, 0.9126, 0.625, 0.9968, 0.5, 0.9968, 0.4993, 0.125, 0.375, 0.125, 0.3751, 0.125, 0.5003, 0.125, 0.4993, 1.0, 0.6263, 1.0, 0.6242, 1.0, 0.5003, 1.0, 0.875, 0.75, 0.875, 0.625, 0.875, 0.625, 0.875, 0.75, 0.375, 1.0, 0.4993, 1.0, 0.5003, 1.0, 0.3751, 1.0, 0.6263, 0.125, 0.4993, 0.125, 0.5003, 0.125, 0.6242, 0.125, 0.125, 0.625, 0.125, 0.75, 0.125, 0.75, 0.125, 0.625, 0.7876, 0.625, 0.8718, 0.625, 0.8718, 0.75, 0.7876, 0.75, 0.625, 0.125, 0.5, 0.125, 0.5045, 0.125, 0.6285, 0.125, 0.5, 1.0, 0.5016, 1.0, 0.383, 1.0, 0.875, 0.75, 0.875, 0.625, 0.875, 0.625, 0.875, 0.75, 0.5, 1.0, 0.625, 1.0, 0.6302, 1.0, 0.5016, 1.0, 0.6252, 1.0, 0.5005, 1.0, 0.497, 1.0, 0.6244, 1.0, 0.4966, 0.125, 0.385, 0.125, 0.5, 0.125, 0.4993, 0.125, 0.5, 0.125, 0.375, 0.125, 0.5003, 0.125, 0.3751, 0.125, 0.5, 0.125, 0.5045, 0.125, 0.5, 0.125, 0.383, 0.125, 0.125, 0.75, 0.125, 0.75, 0.125, 0.75, 0.125, 0.75, 0.383, 1.0, 0.3751, 1.0, 0.5, 1.0, 0.385, 0.125, 0.375, 0.125, 0.5, 0.125, 0.5005, 1.0, 0.3757, 1.0, 0.3848, 1.0, 0.497, 1.0, 0.5, 1.0, 0.375, 1.0, 0.385, 1.0, 0.5005, 1.0, 0.6252, 1.0, 0.6244, 1.0, 0.497, 1.0, 0.625, 1.0, 0.5, 1.0, 0.4994, 1.0, 0.626, 1.0, 0.875, 0.75, 0.875, 0.75, 0.875, 0.75, 0.875, 0.75, 0.5, 1.0, 0.4994, 1.0, 0.375, 1.0, 0.375, 0.9126, 0.5, 0.9126, 0.5, 0.9968, 0.375, 0.9968, 0.5, 1.0, 0.625, 1.0, 0.626, 1.0, 0.4994, 1.0, 0.626, 1.0, 0.4994, 1.0, 0.5002, 1.0, 0.6244, 1.0, 0.875, 0.75, 0.875, 0.75, 0.875, 0.75, 0.875, 0.75, 0.375, 1.0, 0.4994, 1.0, 0.5002, 1.0, 0.3751, 1.0, 0.4994, 1.0, 0.375, 1.0, 0.3751, 1.0, 0.5002, 1.0, 0.125, 0.75, 0.125, 0.75, 0.125, 0.75, 0.125, 0.75, 0.4994, 1.0, 0.626, 1.0, 0.6244, 1.0, 0.5002, 1.0, 0.5, 1.0, 0.625, 1.0, 0.6289, 1.0, 0.5051, 1.0, 0.7876, 0.5, 0.8718, 0.5, 0.8718, 0.625, 0.7876, 0.625, 0.5, 1.0, 0.375, 1.0, 0.3848, 1.0, 0.5, 1.0, 0.5051, 1.0, 0.3844, 1.0, 0.875, 0.75, 0.875, 0.75, 0.875, 0.75, 0.875, 0.75, 0.625, 1.0, 0.5, 1.0, 0.5054, 1.0, 0.6287, 1.0, 0.497, 1.0, 0.3848, 1.0, 0.5, 1.0, 0.4994, 1.0, 0.5, 1.0, 0.375, 1.0, 0.5002, 1.0, 0.3751, 1.0, 0.5, 1.0, 0.5054, 1.0, 0.5, 1.0, 0.3844, 1.0, 0.3844, 1.0, 0.3751, 1.0, 0.5, 1.0, 0.3848, 1.0, 0.375, 1.0, 0.5, 1.0, 0.505, 0.25, 0.5, 0.25, 0.5, 0.25, 0.5, 0.25, 0.5, 0.25, 0.375, 0.25, 0.375, 0.25, 0.5, 0.25, 0.4959, 0.25, 0.5, 0.25, 0.5, 0.25, 0.125, 0.5, 0.125, 0.5, 0.125, 0.5, 0.125, 0.5, 0.125, 0.5, 0.125, 0.5, 0.125, 0.5, 0.125, 0.5, 0.5, 1.0, 0.625, 1.0, 0.625, 1.0, 0.5, 1.0, 0.625, 0.25, 0.5, 0.25, 0.5, 0.25, 0.625, 0.25, 0.125, 0.5, 0.125, 0.625, 0.125, 0.625, 0.125, 0.5, 0.875, 0.75, 0.875, 0.625, 0.875, 0.625, 0.875, 0.75, 0.375, 1.0, 0.5, 1.0, 0.5, 1.0, 0.375, 1.0, 0.875, 0.625, 0.875, 0.5, 0.875, 0.5, 0.875, 0.625, 0.125, 0.625, 0.125, 0.75, 0.125, 0.75, 0.125, 0.625, 0.125, 0.5, 0.125, 0.5, 0.125, 0.5, 0.125, 0.5, 0.5, 0.25, 0.5, 0.25, 0.5, 0.25, 0.4959, 0.25, 0.5, 0.25, 0.375, 0.25, 0.3833, 0.25, 0.4959, 0.25, 0.5, 0.25, 0.5, 0.25, 0.4959, 0.25, 0.5, 0.25, 0.125, 0.5, 0.125, 0.5, 0.125, 0.5, 0.125, 0.5, 0.375, 0.25, 0.5, 0.25, 0.4959, 0.25, 0.3833, 0.25, 0.125, 0.5, 0.125, 0.5, 0.125, 0.5, 0.125, 0.5, 0.5, 0.25, 0.5, 0.25, 0.505, 0.25, 0.875, 0.5, 0.875, 0.5, 0.875, 0.5, 0.875, 0.5, 0.5, 0.25, 0.5, 0.25, 0.5065, 0.25, 0.5, 0.25, 0.5, 0.25, 0.375, 0.25, 0.3634, 0.25, 0.5065, 0.25, 0.5, 0.25, 0.625, 0.25, 0.625, 0.2532, 0.5, 0.2532, 0.125, 0.5, 0.125, 0.5, 0.125, 0.5, 0.375, 0.25, 0.5, 0.25, 0.5, 0.2532, 0.375, 0.2532, 0.125, 0.5, 0.125, 0.5, 0.125, 0.5, 0.125, 0.5, 0.125, 0.5, 0.125, 0.5, 0.4959, 0.25, 0.505, 0.25, 0.3627, 0.25, 0.3833, 0.25, 0.125, 0.5, 0.125, 0.5, 0.125, 0.5, 0.125, 0.5, 0.5, 0.25, 0.625, 0.25, 0.6255, 0.25, 0.5015, 0.25, 0.375, 0.25, 0.5, 0.25, 0.5015, 0.25, 0.3731, 0.25, 0.5, 0.125, 0.625, 0.125, 0.6256, 0.125, 0.5016, 0.125, 0.875, 0.625, 0.875, 0.5, 0.875, 0.5004, 0.875, 0.6246, 0.375, 0.125, 0.5, 0.125, 0.5016, 0.125, 0.3726, 0.125, 0.5, 0.25, 0.375, 0.25, 0.3726, 0.25, 0.5016, 0.25, 0.125, 0.5, 0.125, 0.625, 0.125, 0.6246, 0.125, 0.5004, 0.625, 0.25, 0.5, 0.25, 0.5016, 0.25, 0.6256, 0.25, 0.125, 0.625, 0.125, 0.75, 0.125, 0.75, 0.125, 0.625, 0.625, 0.125, 0.5, 0.125, 0.5011, 0.125, 0.6254, 0.125, 0.375, 1.0, 0.5, 1.0, 0.5011, 1.0, 0.374, 1.0, 0.875, 0.75, 0.875, 0.625, 0.875, 0.625, 0.875, 0.75, 0.5, 1.0, 0.625, 1.0, 0.6254, 1.0, 0.5011, 1.0, 0.5, 0.125, 0.375, 0.125, 0.3739, 0.125, 0.5011, 0.125, 0.5, 1.0, 0.625, 1.0, 0.6252, 1.0, 0.5005, 1.0, 0.5, 1.0, 0.375, 1.0, 0.3757, 1.0, 0.5005, 1.0, 0.125, 0.75, 0.125, 0.75, 0.125, 0.75, 0.125, 0.75, 0.625, 1.0, 0.5, 1.0, 0.5005, 1.0, 0.6252, 1.0, 0.375, 1.0, 0.5, 1.0, 0.5005, 1.0, 0.3757, 1.0, 0.875, 0.75, 0.875, 0.75, 0.875, 0.75, 0.875, 0.75])
me_cube_002.update()

# ---- objects
ob_scale_reference = bpy.data.objects.new('Scale Reference', me_cube)
ob_arms = bpy.data.objects.new('arms', me_cube_002)

# ---- transforms, parenting, visibility, modifiers, constraints
ob_scale_reference.location = (0.0, 0.0, 1.0)
ob_scale_reference.scale = (0.4, 0.4, 1.0)
ob_scale_reference.lock_rotations_4d = False
ob_scale_reference.empty_display_type = 'ARROWS'
ob_scale_reference.lineart.crease_threshold = 0.0
ob_arms.location = (0.0, 0.0, 0.0)
_m = ob_arms.modifiers.new('Mirror', 'MIRROR')

# ---- collection membership
col_collection.objects.link(ob_scale_reference)
col_collection.objects.link(ob_arms)

# ---- scene / render settings (as saved in the file)
scene.frame_start = 1; scene.frame_end = 250; scene.frame_set(0)
scene.render.engine = 'BLENDER_EEVEE_NEXT'
bpy.context.view_layer.update()

# ---- added for rendering (the .blend has no active camera and no usable light): camera, sun
cam_auto = bpy.data.cameras.new('AutoCamera')
cam_auto.lens = 50.0
cam_auto.sensor_width = 36.0
cam_auto.clip_end = 1000.0
ob_auto_camera = bpy.data.objects.new('AutoCamera', cam_auto)
scene.collection.objects.link(ob_auto_camera)
ob_auto_camera.location = (2.64954, -3.17944, 3.11963)
ob_auto_camera.rotation_euler = (1.09748, -7.21219e-08, 0.694738)
scene.camera = ob_auto_camera
light_auto_sun = bpy.data.lights.new('AutoSun', 'SUN')
light_auto_sun.energy = 3.0
light_auto_sun.angle = 0.0523599
ob_auto_sun = bpy.data.objects.new('AutoSun', light_auto_sun)
scene.collection.objects.link(ob_auto_sun)
ob_auto_sun.rotation_euler = (0.872665, 0.174533, 0.523599)
bpy.context.view_layer.update()
